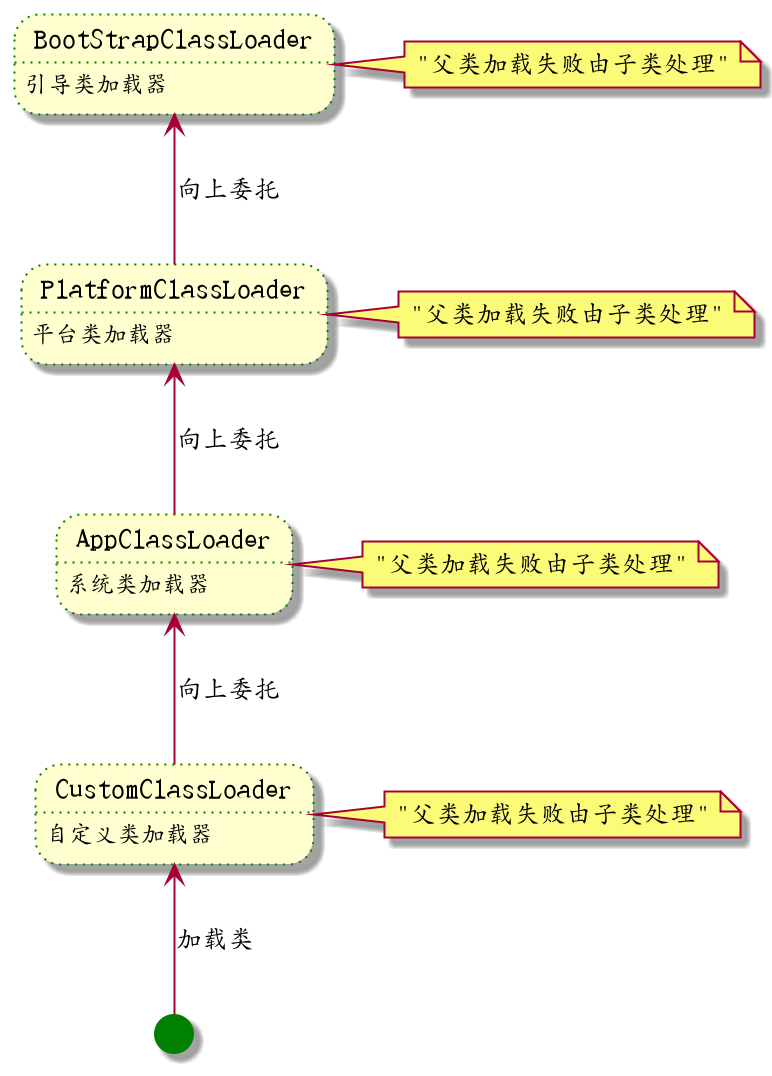

The diagram above was rendered by PlantUML. Its source (embedded in the PNG):
@startuml

skinparam state {
  StartColor Green
}

state CustomClassLoader ##[dotted]green : 自定义类加载器
state AppClassLoader ##[dotted]green : 系统类加载器
state PlatformClassLoader ##[dotted]green : 平台类加载器
state BootStrapClassLoader ##[dotted]green : 引导类加载器
note right of BootStrapClassLoader : "父类加载失败由子类处理"
note right of AppClassLoader : "父类加载失败由子类处理"
note right of PlatformClassLoader : "父类加载失败由子类处理"
note right of CustomClassLoader : "父类加载失败由子类处理"

[*] -up-> CustomClassLoader : 加载类
CustomClassLoader -up->  AppClassLoader : 向上委托
AppClassLoader -up->  PlatformClassLoader : 向上委托
PlatformClassLoader -up->  BootStrapClassLoader : 向上委托

@enduml